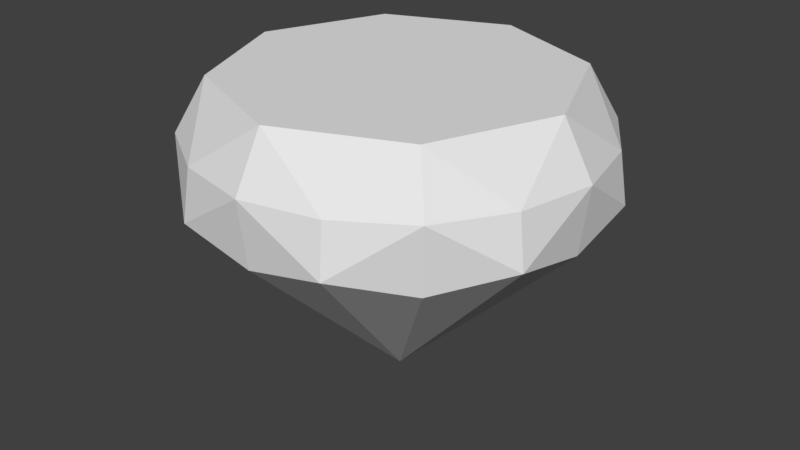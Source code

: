 # Source: crystal3.blend  (saved by Blender 2.78.0; exported with 4.5.12 LTS)
import bpy
from mathutils import Matrix  # noqa: F401  (used for matrix-valued properties, if any)

bpy.ops.wm.read_factory_settings(use_empty=True)
scene = bpy.context.scene
scene.name = 'Scene'

# ---- collections
col_collection_1 = bpy.data.collections.new('Collection 1'); scene.collection.children.link(col_collection_1)

# ---- world
world_world = bpy.data.worlds.new('World'); scene.world = world_world
world_world.color = (0.05088, 0.05088, 0.05088)
world_world.use_sun_shadow = False
world_world.sun_shadow_jitter_overblur = 0.0
world_world.cycles.sampling_method = 'MANUAL'

# ---- meshes
me_cone = bpy.data.meshes.new('Cone')
me_cone.from_pydata([(-4.956e-10, -0.9335, 0.3783), (0.6601, -0.6601, 0.3783), (0.9335, -4.526e-08, 0.3783), (0.6601, 0.6601, 0.3783), (-8.21e-08, 0.9335, 0.3783), (0.0, 8.742e-08, -0.8115), (-0.6601, 0.6601, 0.3783), (-0.9335, -9.72e-08, 0.3783), (-0.6601, -0.6601, 0.3783), (-1.388e-08, -0.7932, 0.6243), (0.5609, -0.5609, 0.6243), (0.7932, -4.854e-08, 0.6243), (0.5609, 0.5609, 0.6243), (-8.322e-08, 0.7932, 0.6243), (-0.5609, 0.5609, 0.6243), (-0.7932, -9.267e-08, 0.6243), (-0.5609, -0.5609, 0.6243), (0.0, 0.0, 0.6243), (0.3536, -0.8536, 0.3783), (0.8536, -0.3536, 0.3783), (0.8536, 0.3536, 0.3783), (0.3536, 0.8536, 0.3783), (-0.3536, 0.8536, 0.3783), (-0.8536, 0.3536, 0.3783), (-0.8536, -0.3536, 0.3783), (-0.3536, -0.8536, 0.3783), (0.8925, 2.857e-08, 0.06383), (0.6311, -0.6311, 0.06383), (7.385e-09, -0.8925, 0.06383), (-0.6311, -0.6311, 0.06383), (-7.064e-08, 0.8925, 0.06383), (-0.8925, -2.109e-08, 0.06383), (-0.6311, 0.6311, 0.06383), (0.6311, 0.6311, 0.06383), (-0.3673, -0.8867, 0.1417), (-0.8867, -0.3673, 0.1417), (-0.8867, 0.3673, 0.1417), (-0.3673, 0.8867, 0.1417), (0.3673, 0.8867, 0.1417), (0.8867, 0.3673, 0.1417), (0.8867, -0.3673, 0.1417), (0.3673, -0.8867, 0.1417)], [], [(28, 5, 41), (27, 5, 40), (26, 5, 39), (33, 5, 38), (30, 5, 37), (32, 5, 36), (31, 5, 35), (29, 5, 34), (22, 6, 14), (17, 11, 12), (25, 0, 9), (18, 1, 10), (21, 4, 13), (20, 3, 12), (24, 8, 16), (19, 2, 11), (23, 7, 15), (12, 13, 17), (13, 14, 17), (15, 17, 14), (16, 17, 15), (9, 17, 16), (10, 17, 9), (11, 17, 10), (6, 23, 14), (14, 23, 15), (1, 19, 10), (10, 19, 11), (7, 24, 15), (15, 24, 16), (2, 20, 11), (11, 20, 12), (3, 21, 12), (12, 21, 13), (0, 18, 9), (9, 18, 10), (8, 25, 16), (16, 25, 9), (4, 22, 13), (13, 22, 14), (0, 34, 28), (8, 35, 29), (7, 36, 31), (6, 37, 32), (4, 38, 30), (3, 39, 33), (2, 40, 26), (1, 41, 27), (5, 27, 41), (5, 26, 40), (5, 33, 39), (5, 30, 38), (5, 32, 37), (5, 31, 36), (5, 29, 35), (5, 28, 34), (8, 34, 25), (7, 35, 24), (6, 36, 23), (4, 37, 22), (3, 38, 21), (2, 39, 20), (1, 40, 19), (0, 41, 18), (0, 25, 34), (8, 24, 35), (7, 23, 36), (6, 22, 37), (4, 21, 38), (3, 20, 39), (2, 19, 40), (1, 18, 41), (8, 29, 34), (7, 31, 35), (6, 32, 36), (4, 30, 37), (3, 33, 38), (2, 26, 39), (1, 27, 40), (0, 28, 41)])
me_cone.use_remesh_preserve_volume = False
me_cone.use_remesh_preserve_attributes = False
me_cone.use_mirror_vertex_groups = False
me_cone.update()

# ---- objects
ob_cone = bpy.data.objects.new('Cone', me_cone)

# ---- transforms, parenting, visibility, modifiers, constraints
ob_cone.location = (0.0, 0.0, 0.0)
ob_cone.lineart.crease_threshold = 0.0

# ---- collection membership
col_collection_1.objects.link(ob_cone)

# ---- scene / render settings (as saved in the file)
scene.frame_start = 1; scene.frame_end = 250; scene.frame_set(1)
scene.render.engine = 'BLENDER_EEVEE_NEXT'
scene.render.resolution_percentage = 50
scene.render.dither_intensity = 0.0
scene.cycles.use_denoising = False
scene.cycles.samples = 128
scene.cycles.sampling_pattern = 'TABULATED_SOBOL'
scene.cycles.light_sampling_threshold = 0.0
scene.cycles.use_adaptive_sampling = False
scene.cycles.use_light_tree = False
scene.cycles.blur_glossy = 0.0
scene.cycles.sample_clamp_indirect = 0.0
scene.view_settings.view_transform = 'Standard'
bpy.context.view_layer.update()

# ---- added for rendering (the .blend has no active camera and no usable light): camera, sun
cam_auto = bpy.data.cameras.new('AutoCamera')
cam_auto.lens = 50.0
cam_auto.sensor_width = 36.0
cam_auto.clip_end = 1000.0
ob_auto_camera = bpy.data.objects.new('AutoCamera', cam_auto)
scene.collection.objects.link(ob_auto_camera)
ob_auto_camera.location = (2.78068, -3.33681, 2.13098)
ob_auto_camera.rotation_euler = (1.09748, -7.21219e-08, 0.694738)
scene.camera = ob_auto_camera
light_auto_sun = bpy.data.lights.new('AutoSun', 'SUN')
light_auto_sun.energy = 3.0
light_auto_sun.angle = 0.0523599
ob_auto_sun = bpy.data.objects.new('AutoSun', light_auto_sun)
scene.collection.objects.link(ob_auto_sun)
ob_auto_sun.rotation_euler = (0.872665, 0.174533, 0.523599)
bpy.context.view_layer.update()
